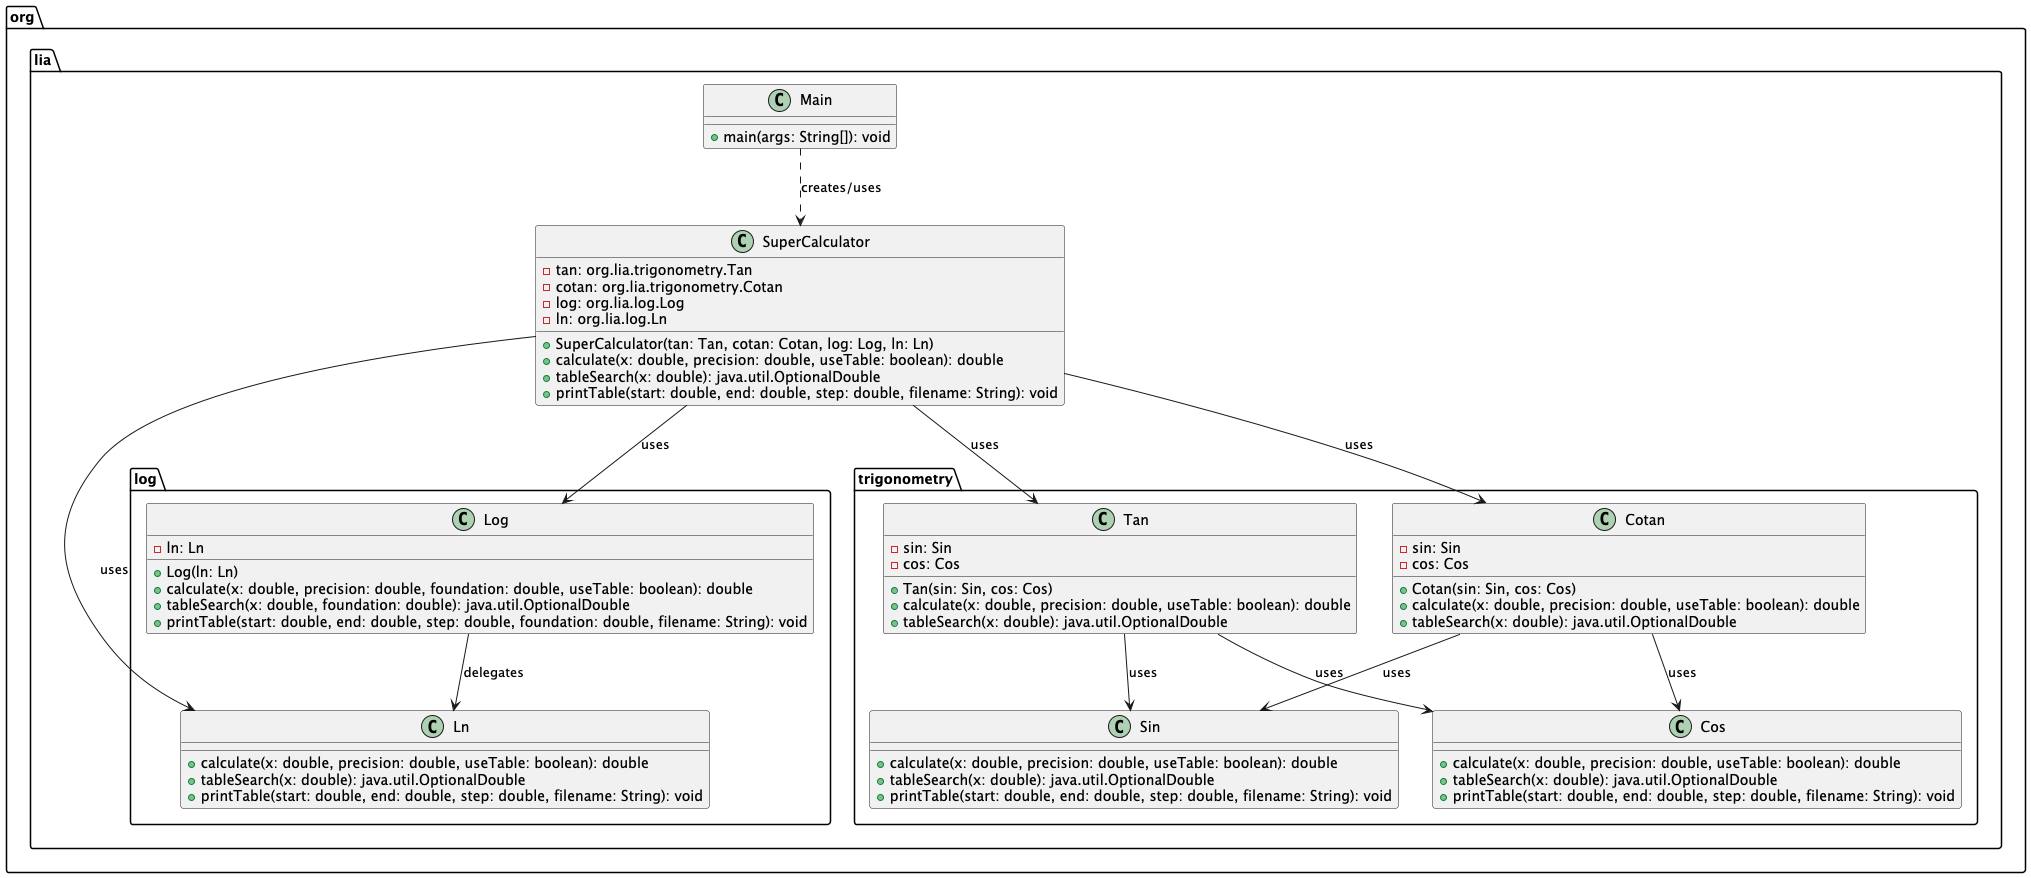

The diagram above was rendered by PlantUML. Its source (embedded in the PNG):
@startuml
' package / namespaces
package org.lia {
  class Main {
    +main(args: String[]): void
  }

  class SuperCalculator {
    -tan: org.lia.trigonometry.Tan
    -cotan: org.lia.trigonometry.Cotan
    -log: org.lia.log.Log
    -ln: org.lia.log.Ln
    +SuperCalculator(tan: Tan, cotan: Cotan, log: Log, ln: Ln)
    +calculate(x: double, precision: double, useTable: boolean): double
    +tableSearch(x: double): java.util.OptionalDouble
    +printTable(start: double, end: double, step: double, filename: String): void
  }
}

package org.lia.log {
  class Ln {
    +calculate(x: double, precision: double, useTable: boolean): double
    +tableSearch(x: double): java.util.OptionalDouble
    +printTable(start: double, end: double, step: double, filename: String): void
  }

  class Log {
    -ln: Ln
    +Log(ln: Ln)
    +calculate(x: double, precision: double, foundation: double, useTable: boolean): double
    +tableSearch(x: double, foundation: double): java.util.OptionalDouble
    +printTable(start: double, end: double, step: double, foundation: double, filename: String): void
  }
}

package org.lia.trigonometry {
  class Sin {
    +calculate(x: double, precision: double, useTable: boolean): double
    +tableSearch(x: double): java.util.OptionalDouble
    +printTable(start: double, end: double, step: double, filename: String): void
  }

  class Cos {
    +calculate(x: double, precision: double, useTable: boolean): double
    +tableSearch(x: double): java.util.OptionalDouble
    +printTable(start: double, end: double, step: double, filename: String): void
  }

  class Tan {
    -sin: Sin
    -cos: Cos
    +Tan(sin: Sin, cos: Cos)
    +calculate(x: double, precision: double, useTable: boolean): double
    +tableSearch(x: double): java.util.OptionalDouble
  }

  class Cotan {
    -sin: Sin
    -cos: Cos
    +Cotan(sin: Sin, cos: Cos)
    +calculate(x: double, precision: double, useTable: boolean): double
    +tableSearch(x: double): java.util.OptionalDouble
  }
}

' associations
SuperCalculator --> org.lia.trigonometry.Tan : uses
SuperCalculator --> org.lia.trigonometry.Cotan : uses
SuperCalculator --> org.lia.log.Log : uses
SuperCalculator --> org.lia.log.Ln : uses

Log --> Ln : delegates
Tan --> Sin : uses
Tan --> Cos : uses
Cotan --> Sin : uses
Cotan --> Cos : uses

Main ..> SuperCalculator : creates/uses

@enduml